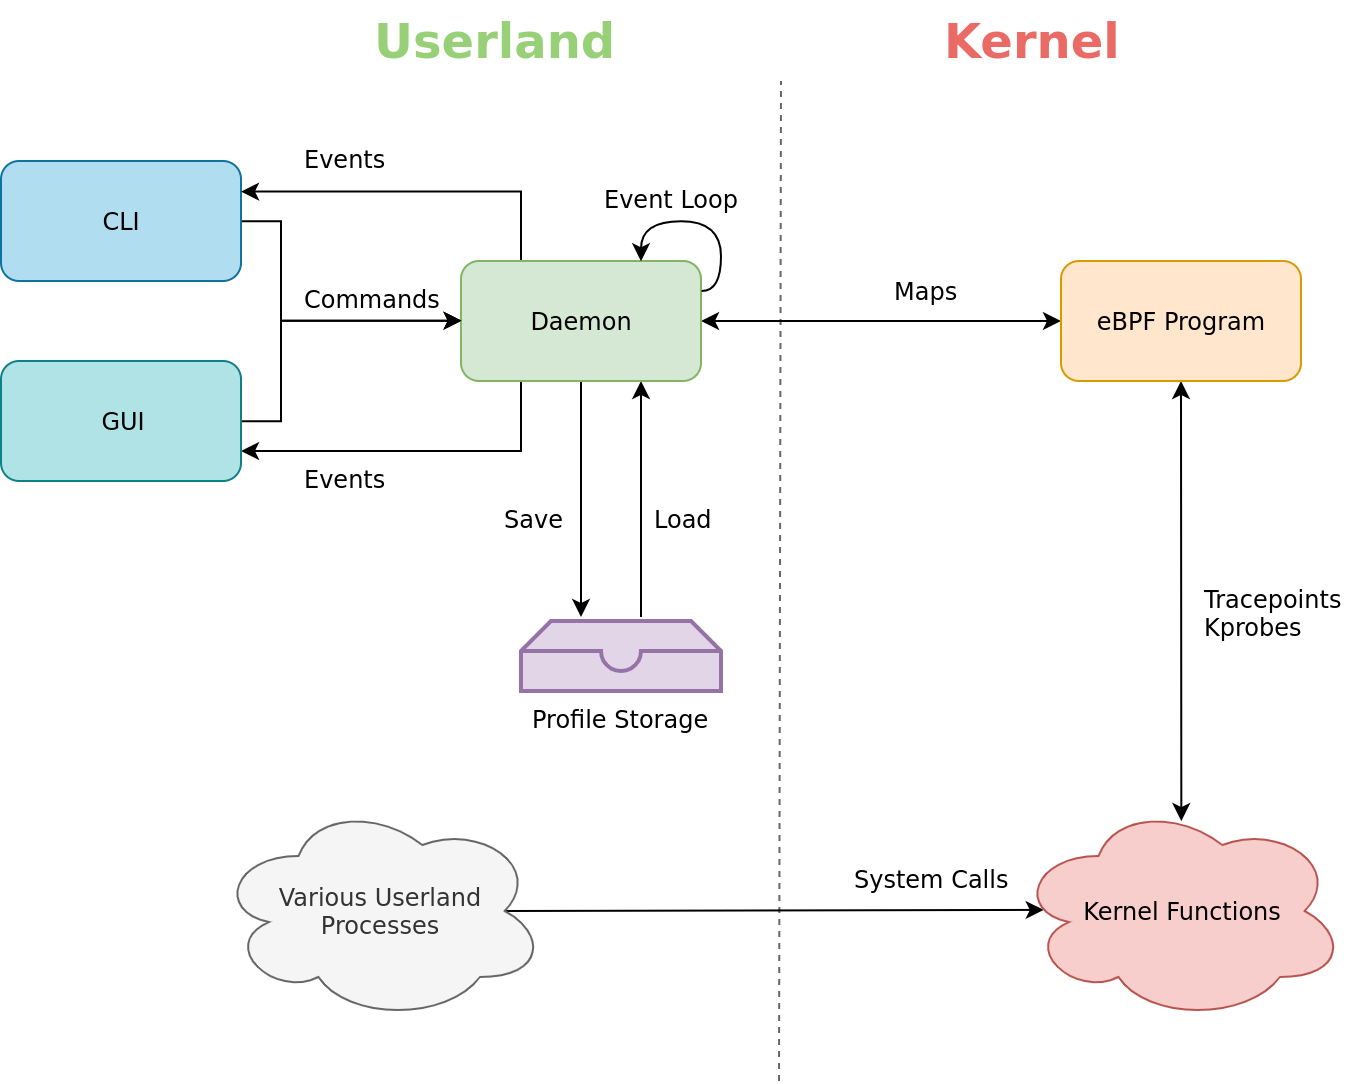

The diagram above was exported from draw.io. Its source (the exported page's mxGraphModel, read from the mxfile embedded in the PNG):
<mxGraphModel dx="1902" dy="1075" grid="1" gridSize="10" guides="1" tooltips="1" connect="1" arrows="1" fold="1" page="1" pageScale="1" pageWidth="850" pageHeight="1100" math="0" shadow="0">
  <root>
    <mxCell id="0" />
    <mxCell id="1" parent="0" />
    <mxCell id="3V-u_ukMohac8uEUh2yR-1" value="" style="endArrow=none;dashed=1;html=1;fillColor=#f5f5f5;strokeColor=#666666;" parent="1" edge="1">
      <mxGeometry width="50" height="50" relative="1" as="geometry">
        <mxPoint x="399" y="600" as="sourcePoint" />
        <mxPoint x="400" y="100" as="targetPoint" />
      </mxGeometry>
    </mxCell>
    <mxCell id="3V-u_ukMohac8uEUh2yR-3" value="Userland" style="text;strokeColor=none;fillColor=none;html=1;fontSize=24;fontStyle=1;verticalAlign=middle;align=right;fontColor=#97D077;" parent="1" vertex="1">
      <mxGeometry x="200" y="60" width="120" height="40" as="geometry" />
    </mxCell>
    <mxCell id="3V-u_ukMohac8uEUh2yR-4" value="Kernel" style="text;strokeColor=none;fillColor=none;html=1;fontSize=24;fontStyle=1;verticalAlign=middle;align=left;fontColor=#EA6B66;" parent="1" vertex="1">
      <mxGeometry x="480" y="60" width="100" height="40" as="geometry" />
    </mxCell>
    <mxCell id="3V-u_ukMohac8uEUh2yR-9" style="edgeStyle=orthogonalEdgeStyle;rounded=0;orthogonalLoop=1;jettySize=auto;html=1;exitX=1;exitY=0.5;exitDx=0;exitDy=0;entryX=0;entryY=0.5;entryDx=0;entryDy=0;fontColor=#EA6B66;" parent="1" source="3V-u_ukMohac8uEUh2yR-5" target="3V-u_ukMohac8uEUh2yR-7" edge="1">
      <mxGeometry relative="1" as="geometry">
        <Array as="points">
          <mxPoint x="150" y="170" />
          <mxPoint x="150" y="220" />
        </Array>
      </mxGeometry>
    </mxCell>
    <mxCell id="3V-u_ukMohac8uEUh2yR-5" value="CLI" style="rounded=1;whiteSpace=wrap;html=1;align=center;fillColor=#b1ddf0;strokeColor=#10739e;" parent="1" vertex="1">
      <mxGeometry x="10" y="140" width="120" height="60" as="geometry" />
    </mxCell>
    <mxCell id="3V-u_ukMohac8uEUh2yR-11" style="edgeStyle=orthogonalEdgeStyle;rounded=0;orthogonalLoop=1;jettySize=auto;html=1;exitX=0.25;exitY=0;exitDx=0;exitDy=0;entryX=1;entryY=0.25;entryDx=0;entryDy=0;fontColor=#EA6B66;" parent="1" source="3V-u_ukMohac8uEUh2yR-7" target="3V-u_ukMohac8uEUh2yR-5" edge="1">
      <mxGeometry relative="1" as="geometry" />
    </mxCell>
    <mxCell id="3V-u_ukMohac8uEUh2yR-12" style="edgeStyle=orthogonalEdgeStyle;rounded=0;orthogonalLoop=1;jettySize=auto;html=1;exitX=0.25;exitY=1;exitDx=0;exitDy=0;entryX=1;entryY=0.75;entryDx=0;entryDy=0;fontColor=#EA6B66;" parent="1" source="3V-u_ukMohac8uEUh2yR-7" target="3V-u_ukMohac8uEUh2yR-8" edge="1">
      <mxGeometry relative="1" as="geometry" />
    </mxCell>
    <mxCell id="3V-u_ukMohac8uEUh2yR-32" style="edgeStyle=none;rounded=0;orthogonalLoop=1;jettySize=auto;html=1;exitX=1;exitY=0.5;exitDx=0;exitDy=0;entryX=0;entryY=0.5;entryDx=0;entryDy=0;fontColor=#000000;startArrow=classic;startFill=1;" parent="1" source="3V-u_ukMohac8uEUh2yR-7" target="3V-u_ukMohac8uEUh2yR-21" edge="1">
      <mxGeometry relative="1" as="geometry" />
    </mxCell>
    <mxCell id="jFysVlvHzo8kpUN65Lzs-3" style="edgeStyle=none;rounded=0;orthogonalLoop=1;jettySize=auto;html=1;exitX=0.5;exitY=1;exitDx=0;exitDy=0;startArrow=none;startFill=0;fontColor=#000000;" edge="1" parent="1" source="3V-u_ukMohac8uEUh2yR-7">
      <mxGeometry relative="1" as="geometry">
        <mxPoint x="300" y="368" as="targetPoint" />
      </mxGeometry>
    </mxCell>
    <mxCell id="jFysVlvHzo8kpUN65Lzs-4" style="edgeStyle=none;rounded=0;orthogonalLoop=1;jettySize=auto;html=1;exitX=0.75;exitY=1;exitDx=0;exitDy=0;startArrow=classic;startFill=1;fontColor=#000000;endArrow=none;endFill=0;" edge="1" parent="1" source="3V-u_ukMohac8uEUh2yR-7">
      <mxGeometry relative="1" as="geometry">
        <mxPoint x="330" y="368" as="targetPoint" />
      </mxGeometry>
    </mxCell>
    <mxCell id="3V-u_ukMohac8uEUh2yR-7" value="Daemon" style="rounded=1;whiteSpace=wrap;html=1;align=center;fillColor=#d5e8d4;strokeColor=#82b366;" parent="1" vertex="1">
      <mxGeometry x="240" y="190" width="120" height="60" as="geometry" />
    </mxCell>
    <mxCell id="3V-u_ukMohac8uEUh2yR-10" style="edgeStyle=orthogonalEdgeStyle;rounded=0;orthogonalLoop=1;jettySize=auto;html=1;exitX=1;exitY=0.5;exitDx=0;exitDy=0;entryX=0;entryY=0.5;entryDx=0;entryDy=0;fontColor=#EA6B66;" parent="1" source="3V-u_ukMohac8uEUh2yR-8" target="3V-u_ukMohac8uEUh2yR-7" edge="1">
      <mxGeometry relative="1" as="geometry">
        <Array as="points">
          <mxPoint x="150" y="270" />
          <mxPoint x="150" y="220" />
        </Array>
      </mxGeometry>
    </mxCell>
    <mxCell id="3V-u_ukMohac8uEUh2yR-8" value="GUI" style="rounded=1;whiteSpace=wrap;html=1;align=center;fillColor=#b0e3e6;strokeColor=#0e8088;" parent="1" vertex="1">
      <mxGeometry x="10" y="240" width="120" height="60" as="geometry" />
    </mxCell>
    <mxCell id="3V-u_ukMohac8uEUh2yR-13" value="Events" style="text;html=1;resizable=0;points=[];autosize=1;align=left;verticalAlign=top;spacingTop=-4;fontColor=#000000;" parent="1" vertex="1">
      <mxGeometry x="160" y="130" width="60" height="20" as="geometry" />
    </mxCell>
    <mxCell id="3V-u_ukMohac8uEUh2yR-14" value="Events" style="text;html=1;resizable=0;points=[];autosize=1;align=left;verticalAlign=top;spacingTop=-4;fontColor=#000000;" parent="1" vertex="1">
      <mxGeometry x="160" y="290" width="60" height="20" as="geometry" />
    </mxCell>
    <mxCell id="3V-u_ukMohac8uEUh2yR-15" value="Commands" style="text;html=1;resizable=0;points=[];autosize=1;align=left;verticalAlign=top;spacingTop=-4;fontColor=#000000;" parent="1" vertex="1">
      <mxGeometry x="160" y="200" width="80" height="20" as="geometry" />
    </mxCell>
    <mxCell id="3V-u_ukMohac8uEUh2yR-17" style="edgeStyle=orthogonalEdgeStyle;rounded=0;orthogonalLoop=1;jettySize=auto;html=1;exitX=1;exitY=0.25;exitDx=0;exitDy=0;entryX=0.75;entryY=0;entryDx=0;entryDy=0;fontColor=#000000;curved=1;" parent="1" source="3V-u_ukMohac8uEUh2yR-7" target="3V-u_ukMohac8uEUh2yR-7" edge="1">
      <mxGeometry relative="1" as="geometry">
        <Array as="points">
          <mxPoint x="370" y="205" />
          <mxPoint x="370" y="170" />
          <mxPoint x="330" y="170" />
        </Array>
      </mxGeometry>
    </mxCell>
    <mxCell id="3V-u_ukMohac8uEUh2yR-18" value="Event Loop" style="text;html=1;resizable=0;points=[];autosize=1;align=left;verticalAlign=top;spacingTop=-4;fontColor=#000000;" parent="1" vertex="1">
      <mxGeometry x="310" y="150" width="80" height="20" as="geometry" />
    </mxCell>
    <mxCell id="3V-u_ukMohac8uEUh2yR-30" style="edgeStyle=none;rounded=0;orthogonalLoop=1;jettySize=auto;html=1;exitX=0.5;exitY=1;exitDx=0;exitDy=0;entryX=0.501;entryY=0.091;entryDx=0;entryDy=0;entryPerimeter=0;fontColor=#000000;startArrow=classic;startFill=1;endArrow=classic;endFill=1;" parent="1" source="3V-u_ukMohac8uEUh2yR-21" target="3V-u_ukMohac8uEUh2yR-24" edge="1">
      <mxGeometry relative="1" as="geometry" />
    </mxCell>
    <mxCell id="3V-u_ukMohac8uEUh2yR-21" value="eBPF Program" style="rounded=1;whiteSpace=wrap;html=1;align=center;fillColor=#ffe6cc;strokeColor=#d79b00;" parent="1" vertex="1">
      <mxGeometry x="540" y="190" width="120" height="60" as="geometry" />
    </mxCell>
    <mxCell id="3V-u_ukMohac8uEUh2yR-27" style="edgeStyle=none;rounded=0;orthogonalLoop=1;jettySize=auto;html=1;exitX=0.875;exitY=0.5;exitDx=0;exitDy=0;exitPerimeter=0;entryX=0.084;entryY=0.495;entryDx=0;entryDy=0;entryPerimeter=0;fontColor=#000000;" parent="1" source="3V-u_ukMohac8uEUh2yR-23" target="3V-u_ukMohac8uEUh2yR-24" edge="1">
      <mxGeometry relative="1" as="geometry" />
    </mxCell>
    <mxCell id="3V-u_ukMohac8uEUh2yR-23" value="Various Userland Processes" style="ellipse;shape=cloud;whiteSpace=wrap;html=1;fontColor=#333333;align=center;fillColor=#f5f5f5;strokeColor=#666666;" parent="1" vertex="1">
      <mxGeometry x="117.5" y="460" width="165" height="110" as="geometry" />
    </mxCell>
    <mxCell id="3V-u_ukMohac8uEUh2yR-24" value="Kernel Functions" style="ellipse;shape=cloud;whiteSpace=wrap;html=1;align=center;fillColor=#f8cecc;strokeColor=#b85450;" parent="1" vertex="1">
      <mxGeometry x="517.5" y="460" width="165" height="110" as="geometry" />
    </mxCell>
    <mxCell id="3V-u_ukMohac8uEUh2yR-28" value="System Calls" style="text;html=1;resizable=0;points=[];autosize=1;align=left;verticalAlign=top;spacingTop=-4;fontColor=#000000;" parent="1" vertex="1">
      <mxGeometry x="435" y="490" width="90" height="20" as="geometry" />
    </mxCell>
    <mxCell id="3V-u_ukMohac8uEUh2yR-31" value="Tracepoints&lt;br&gt;Kprobes" style="text;html=1;resizable=0;points=[];autosize=1;align=left;verticalAlign=top;spacingTop=-4;fontColor=#000000;" parent="1" vertex="1">
      <mxGeometry x="610" y="350" width="80" height="30" as="geometry" />
    </mxCell>
    <mxCell id="3V-u_ukMohac8uEUh2yR-33" value="Maps" style="text;html=1;resizable=0;points=[];autosize=1;align=left;verticalAlign=top;spacingTop=-4;fontColor=#000000;" parent="1" vertex="1">
      <mxGeometry x="455" y="196" width="50" height="20" as="geometry" />
    </mxCell>
    <mxCell id="jFysVlvHzo8kpUN65Lzs-1" value="Profile Storage" style="html=1;verticalLabelPosition=bottom;align=center;labelBackgroundColor=#ffffff;verticalAlign=top;strokeWidth=2;strokeColor=#9673a6;fillColor=#e1d5e7;shadow=0;dashed=0;shape=mxgraph.ios7.icons.storage;" vertex="1" parent="1">
      <mxGeometry x="270" y="370" width="100" height="35" as="geometry" />
    </mxCell>
    <mxCell id="jFysVlvHzo8kpUN65Lzs-5" value="Save" style="text;html=1;resizable=0;points=[];autosize=1;align=left;verticalAlign=top;spacingTop=-4;fontColor=#000000;" vertex="1" parent="1">
      <mxGeometry x="260" y="310" width="40" height="20" as="geometry" />
    </mxCell>
    <mxCell id="jFysVlvHzo8kpUN65Lzs-6" value="Load" style="text;html=1;resizable=0;points=[];autosize=1;align=left;verticalAlign=top;spacingTop=-4;fontColor=#000000;" vertex="1" parent="1">
      <mxGeometry x="335" y="310" width="40" height="20" as="geometry" />
    </mxCell>
  </root>
</mxGraphModel>